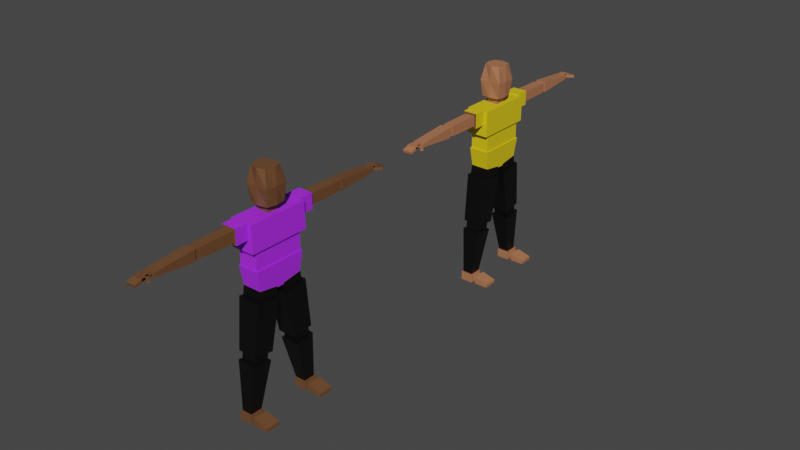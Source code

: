 # Source: character.blend  (saved by Blender 3.6.11; exported with 4.5.12 LTS)
import bpy
from mathutils import Matrix  # noqa: F401  (used for matrix-valued properties, if any)

bpy.ops.wm.read_factory_settings(use_empty=True)
scene = bpy.context.scene
scene.name = 'Scene'

# ---- collections
col_collection = bpy.data.collections.new('Collection'); scene.collection.children.link(col_collection)

# ---- materials (node trees are filled in below, after node groups)
mat_skin_dark = bpy.data.materials.new('skin.dark')
mat_skin_dark.use_transparent_shadow = False
mat_shirt_purple = bpy.data.materials.new('shirt.purple')
mat_shirt_purple.use_transparent_shadow = False
mat_trousers_slack = bpy.data.materials.new('trousers.slack')
mat_trousers_slack.use_transparent_shadow = False
mat_shirt_yellow = bpy.data.materials.new('shirt.yellow')
mat_shirt_yellow.use_transparent_shadow = False
mat_material = bpy.data.materials.new('Material')
mat_material.use_transparent_shadow = False

# ---- material node trees
mat_skin_dark.use_nodes = True; mat_skin_dark.node_tree.nodes.clear()
_N = mat_skin_dark.node_tree.nodes; _L = mat_skin_dark.node_tree.links
n0 = _N.new('ShaderNodeBsdfPrincipled'); n0.name = 'Principled BSDF'; n0.location = (10, 300)
n0.distribution = 'GGX'
n0.subsurface_method = 'RANDOM_WALK_SKIN'
n0.inputs[0].default_value = (0.1529, 0.06663, 0.02624, 1.0)
n0.inputs[3].default_value = 1.45
n0.inputs[27].default_value = (0.0, 0.0, 0.0, 1.0)
n0.inputs[28].default_value = 1.0
n1 = _N.new('ShaderNodeOutputMaterial'); n1.name = 'Material Output'; n1.location = (300, 300)
_L.new(n0.outputs[0], n1.inputs[0])
n1.is_active_output = True
mat_shirt_purple.use_nodes = True; mat_shirt_purple.node_tree.nodes.clear()
_N = mat_shirt_purple.node_tree.nodes; _L = mat_shirt_purple.node_tree.links
n0 = _N.new('ShaderNodeOutputMaterial'); n0.name = 'Material Output'; n0.location = (300, 300)
n1 = _N.new('ShaderNodeBsdfPrincipled'); n1.name = 'Principled BSDF'; n1.location = (10, 300)
n1.distribution = 'GGX'
n1.subsurface_method = 'RANDOM_WALK_SKIN'
n1.inputs[0].default_value = (0.4342, 0.02624, 1.0, 1.0)
n1.inputs[3].default_value = 1.45
n1.inputs[27].default_value = (0.0, 0.0, 0.0, 1.0)
n1.inputs[28].default_value = 1.0
_L.new(n1.outputs[0], n0.inputs[0])
n0.is_active_output = True
mat_trousers_slack.use_nodes = True; mat_trousers_slack.node_tree.nodes.clear()
_N = mat_trousers_slack.node_tree.nodes; _L = mat_trousers_slack.node_tree.links
n0 = _N.new('ShaderNodeBsdfPrincipled'); n0.name = 'Principled BSDF'; n0.location = (10, 300)
n0.distribution = 'GGX'
n0.subsurface_method = 'RANDOM_WALK_SKIN'
n0.inputs[0].default_value = (0.0, 0.0, 0.0, 1.0)
n0.inputs[3].default_value = 1.45
n0.inputs[27].default_value = (0.0, 0.0, 0.0, 1.0)
n0.inputs[28].default_value = 1.0
n1 = _N.new('ShaderNodeOutputMaterial'); n1.name = 'Material Output'; n1.location = (300, 300)
_L.new(n0.outputs[0], n1.inputs[0])
n1.is_active_output = True
mat_shirt_yellow.use_nodes = True; mat_shirt_yellow.node_tree.nodes.clear()
_N = mat_shirt_yellow.node_tree.nodes; _L = mat_shirt_yellow.node_tree.links
n0 = _N.new('ShaderNodeBsdfPrincipled'); n0.name = 'Principled BSDF'; n0.location = (10, 300)
n0.distribution = 'GGX'
n0.subsurface_method = 'RANDOM_WALK_SKIN'
n0.inputs[0].default_value = (0.8, 0.599, 0.007857, 1.0)
n0.inputs[3].default_value = 1.45
n0.inputs[27].default_value = (0.0, 0.0, 0.0, 1.0)
n0.inputs[28].default_value = 1.0
n1 = _N.new('ShaderNodeOutputMaterial'); n1.name = 'Material Output'; n1.location = (300, 300)
_L.new(n0.outputs[0], n1.inputs[0])
n1.is_active_output = True
mat_material.use_nodes = True; mat_material.node_tree.nodes.clear()
_N = mat_material.node_tree.nodes; _L = mat_material.node_tree.links
n0 = _N.new('ShaderNodeBsdfPrincipled'); n0.name = 'Principled BSDF'; n0.location = (10, 300)
n0.distribution = 'GGX'
n0.subsurface_method = 'RANDOM_WALK_SKIN'
n0.inputs[0].default_value = (0.4228, 0.1673, 0.08023, 1.0)
n0.inputs[3].default_value = 1.45
n0.inputs[27].default_value = (0.0, 0.0, 0.0, 1.0)
n0.inputs[28].default_value = 1.0
n1 = _N.new('ShaderNodeOutputMaterial'); n1.name = 'Material Output'; n1.location = (300, 300)
_L.new(n0.outputs[0], n1.inputs[0])
n1.is_active_output = True

# ---- world
world_world = bpy.data.worlds.new('World'); scene.world = world_world
world_world.use_nodes = True; world_world.node_tree.nodes.clear()
_N = world_world.node_tree.nodes; _L = world_world.node_tree.links
n0 = _N.new('ShaderNodeOutputWorld'); n0.name = 'World Output'; n0.location = (300, 300)
n1 = _N.new('ShaderNodeBackground'); n1.name = 'Background'; n1.location = (10, 300)
n1.inputs[0].default_value = (0.05088, 0.05088, 0.05088, 1.0)
_L.new(n1.outputs[0], n0.inputs[0])
n0.is_active_output = True
world_world.color = (0.05088, 0.05088, 0.05088)
world_world.use_sun_shadow = False
world_world.sun_shadow_jitter_overblur = 0.0

# ---- meshes
me_cube_022 = bpy.data.meshes.new('Cube.022')
me_cube_022.from_pydata([(-0.8411, -0.8411, -1.0), (-0.7274, -0.7274, 1.0), (-0.8411, 0.8411, -1.0), (-0.7274, 0.7274, 1.0), (0.8411, -0.8411, -1.0), (0.7274, -0.7274, 1.0), (0.8411, 0.8411, -1.0), (0.7274, 0.7274, 1.0), (-1.0, 0.0, -1.0), (-1.0, -1.0, 0.0), (-0.9318, 0.0, 1.0), (-1.0, 1.0, 0.0), (0.0, 1.0, -1.0), (0.0, 0.9318, 1.0), (1.0, 1.0, 0.0), (1.0, 0.0, -1.0), (0.9318, 0.0, 1.0), (1.0, -1.0, 0.0), (0.0, -1.0, -1.0), (0.0, -0.9318, 1.0), (0.0, 0.0, 1.0), (0.0, 0.0, -1.0), (0.0, -1.0, 0.0), (1.0, 0.0, 0.0), (0.0, 1.0, 0.0), (-1.0, 0.0, 0.0), (-0.5077, -0.5077, -1.562), (-0.5077, -0.5077, -0.663), (-0.5077, 0.5077, -1.562), (-0.5077, 0.5077, -0.663), (0.5077, -0.5077, -1.562), (0.5077, -0.5077, -0.663), (0.5077, 0.5077, -1.562), (0.5077, 0.5077, -0.663), (-0.8042, -1.986, -5.644), (-0.9387, -2.318, -4.16), (-0.8042, 1.986, -5.644), (-0.9387, 2.318, -4.16), (0.8042, -1.986, -5.644), (0.9387, -2.318, -4.16), (0.8042, 1.986, -5.644), (0.9387, 2.318, -4.16), (-1.023, -2.661, -3.055), (-1.023, -2.661, -1.439), (-1.023, 2.661, -3.055), (-1.023, 2.661, -1.439), (1.023, -2.661, -3.055), (1.023, -2.661, -1.439), (1.023, 2.661, -3.055), (1.023, 2.661, -1.439), (-0.8478, -2.206, -4.268), (-0.8478, -2.206, -2.928), (-0.8478, 2.206, -4.268), (-0.8478, 2.206, -2.928), (0.8478, -2.206, -4.268), (0.8478, -2.206, -2.928), (0.8478, 2.206, -4.268), (0.8478, 2.206, -2.928), (-0.4903, 11.42, -1.914), (-0.4903, 11.48, -1.772), (-0.4903, 12.29, -2.08), (-0.4903, 12.35, -1.938), (0.3864, 11.42, -1.914), (0.3864, 11.48, -1.772), (0.3864, 12.29, -2.08), (0.3864, 12.35, -1.938), (-0.6652, 2.477, -2.303), (-0.6652, 2.477, -1.375), (-0.6652, 3.822, -2.303), (-0.6652, 3.822, -1.375), (0.6791, 2.477, -2.303), (0.6791, 2.477, -1.375), (0.6791, 3.822, -2.303), (0.6791, 3.822, -1.375), (-0.4751, 3.308, -2.172), (-0.4751, 3.308, -1.507), (-0.4497, 6.869, -2.154), (-0.4497, 6.869, -1.524), (0.489, 3.308, -2.172), (0.489, 3.308, -1.507), (0.4636, 6.869, -2.154), (0.4636, 6.869, -1.524), (-0.3891, 6.676, -2.113), (-0.3891, 6.676, -1.566), (-0.3891, 7.468, -2.113), (-0.3891, 7.468, -1.566), (0.403, 6.676, -2.113), (0.403, 6.676, -1.566), (0.403, 7.468, -2.113), (0.403, 7.468, -1.566), (-0.4751, 7.288, -2.172), (-0.4751, 7.288, -1.507), (-0.4751, 10.85, -1.957), (-0.4751, 10.85, -1.722), (0.489, 7.288, -2.172), (0.489, 7.288, -1.507), (0.489, 10.85, -1.957), (0.489, 10.85, -1.722), (-0.2077, 10.8, -1.978), (-0.2077, 10.8, -1.7), (-0.2077, 11.14, -1.978), (-0.2077, 11.14, -1.7), (0.2215, 10.8, -1.978), (0.2215, 10.8, -1.7), (0.2215, 11.14, -1.978), (0.2215, 11.14, -1.7), (-0.4903, 10.95, -1.906), (-0.4903, 10.95, -1.76), (-0.4903, 11.73, -1.906), (-0.4903, 11.73, -1.76), (0.3864, 10.95, -1.906), (0.3864, 10.95, -1.76), (0.3864, 11.73, -1.906), (0.3864, 11.73, -1.76), (0.1779, 11.24, -1.906), (0.1779, 11.24, -1.76), (0.8721, 11.71, -1.906), (0.8721, 11.71, -1.76), (0.3095, 11.05, -1.906), (0.3095, 11.05, -1.76), (1.004, 11.52, -1.906), (1.004, 11.52, -1.76), (-0.4903, -11.42, -1.914), (-0.4903, -11.48, -1.772), (-0.4903, -12.29, -2.08), (-0.4903, -12.35, -1.938), (0.3864, -11.42, -1.914), (0.3864, -11.48, -1.772), (0.3864, -12.29, -2.08), (0.3864, -12.35, -1.938), (-0.6652, -2.477, -2.303), (-0.6652, -2.477, -1.375), (-0.6652, -3.822, -2.303), (-0.6652, -3.822, -1.375), (0.6791, -2.477, -2.303), (0.6791, -2.477, -1.375), (0.6791, -3.822, -2.303), (0.6791, -3.822, -1.375), (-0.4751, -3.308, -2.172), (-0.4751, -3.308, -1.507), (-0.4497, -6.869, -2.154), (-0.4497, -6.869, -1.524), (0.489, -3.308, -2.172), (0.489, -3.308, -1.507), (0.4636, -6.869, -2.154), (0.4636, -6.869, -1.524), (-0.3891, -6.676, -2.113), (-0.3891, -6.676, -1.566), (-0.3891, -7.468, -2.113), (-0.3891, -7.468, -1.566), (0.403, -6.676, -2.113), (0.403, -6.676, -1.566), (0.403, -7.468, -2.113), (0.403, -7.468, -1.566), (-0.4751, -7.288, -2.172), (-0.4751, -7.288, -1.507), (-0.4751, -10.85, -1.957), (-0.4751, -10.85, -1.722), (0.489, -7.288, -2.172), (0.489, -7.288, -1.507), (0.489, -10.85, -1.957), (0.489, -10.85, -1.722), (-0.2077, -10.8, -1.978), (-0.2077, -10.8, -1.7), (-0.2077, -11.14, -1.978), (-0.2077, -11.14, -1.7), (0.2215, -10.8, -1.978), (0.2215, -10.8, -1.7), (0.2215, -11.14, -1.978), (0.2215, -11.14, -1.7), (-0.4903, -10.95, -1.906), (-0.4903, -10.95, -1.76), (-0.4903, -11.73, -1.906), (-0.4903, -11.73, -1.76), (0.3864, -10.95, -1.906), (0.3864, -10.95, -1.76), (0.3864, -11.73, -1.906), (0.3864, -11.73, -1.76), (0.1779, -11.24, -1.906), (0.1779, -11.24, -1.76), (0.8721, -11.71, -1.906), (0.8721, -11.71, -1.76), (0.3095, -11.05, -1.906), (0.3095, -11.05, -1.76), (1.004, -11.52, -1.906), (1.004, -11.52, -1.76), (-0.8474, 1.192, -9.177), (-0.992, 0.3594, -6.132), (-0.8474, 2.989, -8.987), (-0.992, 2.463, -5.91), (0.8474, 1.192, -9.177), (0.992, 0.3594, -6.132), (0.8474, 2.989, -8.987), (0.992, 2.463, -5.91), (-0.8611, 0.6222, -6.71), (-0.8611, 0.3615, -5.536), (-0.8611, 2.325, -6.531), (-0.8611, 2.064, -5.356), (0.8611, 0.6222, -6.71), (0.8611, 0.3615, -5.536), (0.8611, 2.325, -6.531), (0.8611, 2.064, -5.356), (-0.6719, 1.654, -9.909), (-0.6719, 1.45, -8.992), (-0.6719, 2.982, -9.768), (-0.6719, 2.779, -8.852), (0.6719, 1.654, -9.909), (0.6719, 1.45, -8.992), (0.6719, 2.982, -9.768), (0.6719, 2.779, -8.852), (-0.4655, 2.444, -12.69), (-0.8298, 1.378, -9.669), (-0.4655, 3.431, -12.58), (-0.8298, 3.138, -9.484), (0.4655, 2.444, -12.69), (0.8298, 1.378, -9.669), (0.4655, 3.431, -12.58), (0.8298, 3.138, -9.484), (-0.5621, 2.276, -13.03), (-0.5621, 2.276, -12.48), (-0.5621, 3.564, -13.03), (-0.5621, 3.564, -12.48), (0.6235, 2.276, -13.03), (0.6235, 2.276, -12.48), (0.6235, 3.564, -13.03), (0.6235, 3.564, -12.48), (0.3043, 2.461, -12.91), (0.3043, 2.461, -12.59), (0.3043, 3.379, -12.91), (0.3043, 3.379, -12.59), (1.223, 2.461, -12.91), (1.223, 2.461, -12.59), (1.223, 3.379, -12.91), (1.223, 3.379, -12.59), (0.9776, 2.276, -12.98), (0.9776, 2.276, -12.52), (0.9776, 3.565, -12.98), (0.9776, 3.565, -12.52), (2.266, 2.276, -12.98), (2.266, 2.276, -12.76), (2.266, 3.565, -12.98), (2.266, 3.565, -12.76), (-0.8474, -1.192, -9.177), (-0.992, -0.3594, -6.132), (-0.8474, -2.989, -8.987), (-0.992, -2.463, -5.91), (0.8474, -1.192, -9.177), (0.992, -0.3594, -6.132), (0.8474, -2.989, -8.987), (0.992, -2.463, -5.91), (-0.8611, -0.6222, -6.71), (-0.8611, -0.3615, -5.536), (-0.8611, -2.325, -6.531), (-0.8611, -2.064, -5.356), (0.8611, -0.6222, -6.71), (0.8611, -0.3615, -5.536), (0.8611, -2.325, -6.531), (0.8611, -2.064, -5.356), (-0.6719, -1.654, -9.909), (-0.6719, -1.45, -8.992), (-0.6719, -2.982, -9.768), (-0.6719, -2.779, -8.852), (0.6719, -1.654, -9.909), (0.6719, -1.45, -8.992), (0.6719, -2.982, -9.768), (0.6719, -2.779, -8.852), (-0.4655, -2.444, -12.69), (-0.8298, -1.378, -9.669), (-0.4655, -3.431, -12.58), (-0.8298, -3.138, -9.484), (0.4655, -2.444, -12.69), (0.8298, -1.378, -9.669), (0.4655, -3.431, -12.58), (0.8298, -3.138, -9.484), (-0.5621, -2.276, -13.03), (-0.5621, -2.276, -12.48), (-0.5621, -3.564, -13.03), (-0.5621, -3.564, -12.48), (0.6235, -2.276, -13.03), (0.6235, -2.276, -12.48), (0.6235, -3.564, -13.03), (0.6235, -3.564, -12.48), (0.3043, -2.461, -12.91), (0.3043, -2.461, -12.59), (0.3043, -3.379, -12.91), (0.3043, -3.379, -12.59), (1.223, -2.461, -12.91), (1.223, -2.461, -12.59), (1.223, -3.379, -12.91), (1.223, -3.379, -12.59), (0.9776, -2.276, -12.98), (0.9776, -2.276, -12.52), (0.9776, -3.565, -12.98), (0.9776, -3.565, -12.52), (2.266, -2.276, -12.98), (2.266, -2.276, -12.76), (2.266, -3.565, -12.98), (2.266, -3.565, -12.76)], [], [(25, 10, 3, 11), (24, 13, 7, 14), (23, 16, 5, 17), (22, 19, 1, 9), (21, 15, 4, 18), (20, 10, 1, 19), (16, 20, 19, 5), (7, 13, 20, 16), (13, 3, 10, 20), (8, 21, 18, 0), (2, 12, 21, 8), (12, 6, 15, 21), (18, 22, 9, 0), (4, 17, 22, 18), (17, 5, 19, 22), (15, 23, 17, 4), (6, 14, 23, 15), (14, 7, 16, 23), (12, 24, 14, 6), (2, 11, 24, 12), (11, 3, 13, 24), (8, 25, 11, 2), (0, 9, 25, 8), (9, 1, 10, 25), (26, 27, 29, 28), (28, 29, 33, 32), (32, 33, 31, 30), (30, 31, 27, 26), (28, 32, 30, 26), (33, 29, 27, 31), (34, 35, 37, 36), (36, 37, 41, 40), (40, 41, 39, 38), (38, 39, 35, 34), (36, 40, 38, 34), (41, 37, 35, 39), (42, 43, 45, 44), (44, 45, 49, 48), (48, 49, 47, 46), (46, 47, 43, 42), (44, 48, 46, 42), (49, 45, 43, 47), (50, 51, 53, 52), (52, 53, 57, 56), (56, 57, 55, 54), (54, 55, 51, 50), (52, 56, 54, 50), (57, 53, 51, 55), (58, 59, 61, 60), (60, 61, 65, 64), (64, 65, 63, 62), (62, 63, 59, 58), (60, 64, 62, 58), (65, 61, 59, 63), (66, 67, 69, 68), (68, 69, 73, 72), (72, 73, 71, 70), (70, 71, 67, 66), (68, 72, 70, 66), (73, 69, 67, 71), (74, 75, 77, 76), (76, 77, 81, 80), (80, 81, 79, 78), (78, 79, 75, 74), (76, 80, 78, 74), (81, 77, 75, 79), (82, 83, 85, 84), (84, 85, 89, 88), (88, 89, 87, 86), (86, 87, 83, 82), (84, 88, 86, 82), (89, 85, 83, 87), (90, 91, 93, 92), (92, 93, 97, 96), (96, 97, 95, 94), (94, 95, 91, 90), (92, 96, 94, 90), (97, 93, 91, 95), (98, 99, 101, 100), (100, 101, 105, 104), (104, 105, 103, 102), (102, 103, 99, 98), (100, 104, 102, 98), (105, 101, 99, 103), (106, 107, 109, 108), (108, 109, 113, 112), (112, 113, 111, 110), (110, 111, 107, 106), (108, 112, 110, 106), (113, 109, 107, 111), (114, 115, 117, 116), (116, 117, 121, 120), (120, 121, 119, 118), (118, 119, 115, 114), (116, 120, 118, 114), (121, 117, 115, 119), (122, 124, 125, 123), (124, 128, 129, 125), (128, 126, 127, 129), (126, 122, 123, 127), (124, 122, 126, 128), (129, 127, 123, 125), (130, 132, 133, 131), (132, 136, 137, 133), (136, 134, 135, 137), (134, 130, 131, 135), (132, 130, 134, 136), (137, 135, 131, 133), (138, 140, 141, 139), (140, 144, 145, 141), (144, 142, 143, 145), (142, 138, 139, 143), (140, 138, 142, 144), (145, 143, 139, 141), (146, 148, 149, 147), (148, 152, 153, 149), (152, 150, 151, 153), (150, 146, 147, 151), (148, 146, 150, 152), (153, 151, 147, 149), (154, 156, 157, 155), (156, 160, 161, 157), (160, 158, 159, 161), (158, 154, 155, 159), (156, 154, 158, 160), (161, 159, 155, 157), (162, 164, 165, 163), (164, 168, 169, 165), (168, 166, 167, 169), (166, 162, 163, 167), (164, 162, 166, 168), (169, 167, 163, 165), (170, 172, 173, 171), (172, 176, 177, 173), (176, 174, 175, 177), (174, 170, 171, 175), (172, 170, 174, 176), (177, 175, 171, 173), (178, 180, 181, 179), (180, 184, 185, 181), (184, 182, 183, 185), (182, 178, 179, 183), (180, 178, 182, 184), (185, 183, 179, 181), (186, 187, 189, 188), (188, 189, 193, 192), (192, 193, 191, 190), (190, 191, 187, 186), (188, 192, 190, 186), (193, 189, 187, 191), (194, 195, 197, 196), (196, 197, 201, 200), (200, 201, 199, 198), (198, 199, 195, 194), (196, 200, 198, 194), (201, 197, 195, 199), (202, 203, 205, 204), (204, 205, 209, 208), (208, 209, 207, 206), (206, 207, 203, 202), (204, 208, 206, 202), (209, 205, 203, 207), (210, 211, 213, 212), (212, 213, 217, 216), (216, 217, 215, 214), (214, 215, 211, 210), (212, 216, 214, 210), (217, 213, 211, 215), (218, 219, 221, 220), (220, 221, 225, 224), (224, 225, 223, 222), (222, 223, 219, 218), (220, 224, 222, 218), (225, 221, 219, 223), (226, 227, 229, 228), (228, 229, 233, 232), (232, 233, 231, 230), (230, 231, 227, 226), (228, 232, 230, 226), (233, 229, 227, 231), (234, 235, 237, 236), (236, 237, 241, 240), (240, 241, 239, 238), (238, 239, 235, 234), (236, 240, 238, 234), (241, 237, 235, 239), (242, 244, 245, 243), (244, 248, 249, 245), (248, 246, 247, 249), (246, 242, 243, 247), (244, 242, 246, 248), (249, 247, 243, 245), (250, 252, 253, 251), (252, 256, 257, 253), (256, 254, 255, 257), (254, 250, 251, 255), (252, 250, 254, 256), (257, 255, 251, 253), (258, 260, 261, 259), (260, 264, 265, 261), (264, 262, 263, 265), (262, 258, 259, 263), (260, 258, 262, 264), (265, 263, 259, 261), (266, 268, 269, 267), (268, 272, 273, 269), (272, 270, 271, 273), (270, 266, 267, 271), (268, 266, 270, 272), (273, 271, 267, 269), (274, 276, 277, 275), (276, 280, 281, 277), (280, 278, 279, 281), (278, 274, 275, 279), (276, 274, 278, 280), (281, 279, 275, 277), (282, 284, 285, 283), (284, 288, 289, 285), (288, 286, 287, 289), (286, 282, 283, 287), (284, 282, 286, 288), (289, 287, 283, 285), (290, 292, 293, 291), (292, 296, 297, 293), (296, 294, 295, 297), (294, 290, 291, 295), (292, 290, 294, 296), (297, 295, 291, 293)])
me_cube_022.polygons.foreach_set('material_index', [0, 0, 0, 0, 0, 0, 0, 0, 0, 0, 0, 0, 0, 0, 0, 0, 0, 0, 0, 0, 0, 0, 0, 0, 0, 0, 0, 0, 0, 0, 1, 1, 1, 1, 1, 1, 1, 1, 1, 1, 1, 1, 1, 1, 1, 1, 1, 1, 0, 0, 0, 0, 0, 0, 1, 0, 1, 1, 0, 1, 0, 0, 0, 0, 0, 0, 0, 0, 0, 0, 0, 0, 0, 0, 0, 0, 0, 0, 0, 0, 0, 0, 0, 0, 0, 0, 0, 0, 0, 0, 0, 0, 0, 0, 0, 0, 0, 0, 0, 0, 0, 0, 1, 0, 1, 1, 1, 1, 0, 0, 0, 0, 0, 0, 0, 0, 0, 0, 0, 0, 0, 0, 0, 0, 0, 0, 0, 0, 0, 0, 0, 0, 0, 0, 0, 0, 0, 0, 0, 0, 0, 0, 0, 0, 2, 2, 2, 2, 2, 2, 2, 2, 2, 2, 2, 0, 2, 2, 2, 2, 2, 2, 2, 2, 2, 2, 0, 2, 0, 0, 0, 0, 0, 0, 0, 0, 0, 0, 0, 0, 0, 0, 0, 0, 0, 0, 2, 2, 2, 2, 2, 2, 2, 2, 2, 2, 2, 0, 2, 2, 2, 2, 2, 2, 2, 2, 2, 2, 0, 2, 0, 0, 0, 0, 0, 0, 0, 0, 0, 0, 0, 0, 0, 0, 0, 0, 0, 0])
_uv = me_cube_022.uv_layers.new(name='UVMap')
_uv.uv.foreach_set('vector', [0.5, 0.125, 0.625, 0.125, 0.625, 0.25, 0.5, 0.25, 0.5, 0.375, 0.625, 0.375, 0.625, 0.5, 0.5, 0.5, 0.5, 0.625, 0.625, 0.625, 0.625, 0.75, 0.5, 0.75, 0.5, 0.875, 0.625, 0.875, 0.625, 1.0, 0.5, 1.0, 0.25, 0.625, 0.375, 0.625, 0.375, 0.75, 0.25, 0.75, 0.75, 0.625, 0.875, 0.625, 0.875, 0.75, 0.75, 0.75, 0.625, 0.625, 0.75, 0.625, 0.75, 0.75, 0.625, 0.75, 0.625, 0.5, 0.75, 0.5, 0.75, 0.625, 0.625, 0.625, 0.75, 0.5, 0.875, 0.5, 0.875, 0.625, 0.75, 0.625, 0.125, 0.625, 0.25, 0.625, 0.25, 0.75, 0.125, 0.75, 0.125, 0.5, 0.25, 0.5, 0.25, 0.625, 0.125, 0.625, 0.25, 0.5, 0.375, 0.5, 0.375, 0.625, 0.25, 0.625, 0.375, 0.875, 0.5, 0.875, 0.5, 1.0, 0.375, 1.0, 0.375, 0.75, 0.5, 0.75, 0.5, 0.875, 0.375, 0.875, 0.5, 0.75, 0.625, 0.75, 0.625, 0.875, 0.5, 0.875, 0.375, 0.625, 0.5, 0.625, 0.5, 0.75, 0.375, 0.75, 0.375, 0.5, 0.5, 0.5, 0.5, 0.625, 0.375, 0.625, 0.5, 0.5, 0.625, 0.5, 0.625, 0.625, 0.5, 0.625, 0.375, 0.375, 0.5, 0.375, 0.5, 0.5, 0.375, 0.5, 0.375, 0.25, 0.5, 0.25, 0.5, 0.375, 0.375, 0.375, 0.5, 0.25, 0.625, 0.25, 0.625, 0.375, 0.5, 0.375, 0.375, 0.125, 0.5, 0.125, 0.5, 0.25, 0.375, 0.25, 0.375, 0.0, 0.5, 0.0, 0.5, 0.125, 0.375, 0.125, 0.5, 0.0, 0.625, 0.0, 0.625, 0.125, 0.5, 0.125, 0.375, 0.0, 0.625, 0.0, 0.625, 0.25, 0.375, 0.25, 0.375, 0.25, 0.625, 0.25, 0.625, 0.5, 0.375, 0.5, 0.375, 0.5, 0.625, 0.5, 0.625, 0.75, 0.375, 0.75, 0.375, 0.75, 0.625, 0.75, 0.625, 1.0, 0.375, 1.0, 0.125, 0.5, 0.375, 0.5, 0.375, 0.75, 0.125, 0.75, 0.625, 0.5, 0.875, 0.5, 0.875, 0.75, 0.625, 0.75, 0.375, 0.0, 0.625, 0.0, 0.625, 0.25, 0.375, 0.25, 0.375, 0.25, 0.625, 0.25, 0.625, 0.5, 0.375, 0.5, 0.375, 0.5, 0.625, 0.5, 0.625, 0.75, 0.375, 0.75, 0.375, 0.75, 0.625, 0.75, 0.625, 1.0, 0.375, 1.0, 0.125, 0.5, 0.375, 0.5, 0.375, 0.75, 0.125, 0.75, 0.625, 0.5, 0.875, 0.5, 0.875, 0.75, 0.625, 0.75, 0.375, 0.0, 0.625, 0.0, 0.625, 0.25, 0.375, 0.25, 0.375, 0.25, 0.625, 0.25, 0.625, 0.5, 0.375, 0.5, 0.375, 0.5, 0.625, 0.5, 0.625, 0.75, 0.375, 0.75, 0.375, 0.75, 0.625, 0.75, 0.625, 1.0, 0.375, 1.0, 0.125, 0.5, 0.375, 0.5, 0.375, 0.75, 0.125, 0.75, 0.625, 0.5, 0.875, 0.5, 0.875, 0.75, 0.625, 0.75, 0.375, 0.0, 0.625, 0.0, 0.625, 0.25, 0.375, 0.25, 0.375, 0.25, 0.625, 0.25, 0.625, 0.5, 0.375, 0.5, 0.375, 0.5, 0.625, 0.5, 0.625, 0.75, 0.375, 0.75, 0.375, 0.75, 0.625, 0.75, 0.625, 1.0, 0.375, 1.0, 0.125, 0.5, 0.375, 0.5, 0.375, 0.75, 0.125, 0.75, 0.625, 0.5, 0.875, 0.5, 0.875, 0.75, 0.625, 0.75, 0.375, 0.0, 0.625, 0.0, 0.625, 0.25, 0.375, 0.25, 0.375, 0.25, 0.625, 0.25, 0.625, 0.5, 0.375, 0.5, 0.375, 0.5, 0.625, 0.5, 0.625, 0.75, 0.375, 0.75, 0.375, 0.75, 0.625, 0.75, 0.625, 1.0, 0.375, 1.0, 0.125, 0.5, 0.375, 0.5, 0.375, 0.75, 0.125, 0.75, 0.625, 0.5, 0.875, 0.5, 0.875, 0.75, 0.625, 0.75, 0.375, 0.0, 0.625, 0.0, 0.625, 0.25, 0.375, 0.25, 0.375, 0.25, 0.625, 0.25, 0.625, 0.5, 0.375, 0.5, 0.375, 0.5, 0.625, 0.5, 0.625, 0.75, 0.375, 0.75, 0.375, 0.75, 0.625, 0.75, 0.625, 1.0, 0.375, 1.0, 0.125, 0.5, 0.375, 0.5, 0.375, 0.75, 0.125, 0.75, 0.625, 0.5, 0.875, 0.5, 0.875, 0.75, 0.625, 0.75, 0.375, 0.0, 0.625, 0.0, 0.625, 0.25, 0.375, 0.25, 0.375, 0.25, 0.625, 0.25, 0.625, 0.5, 0.375, 0.5, 0.375, 0.5, 0.625, 0.5, 0.625, 0.75, 0.375, 0.75, 0.375, 0.75, 0.625, 0.75, 0.625, 1.0, 0.375, 1.0, 0.125, 0.5, 0.375, 0.5, 0.375, 0.75, 0.125, 0.75, 0.625, 0.5, 0.875, 0.5, 0.875, 0.75, 0.625, 0.75, 0.375, 0.0, 0.625, 0.0, 0.625, 0.25, 0.375, 0.25, 0.375, 0.25, 0.625, 0.25, 0.625, 0.5, 0.375, 0.5, 0.375, 0.5, 0.625, 0.5, 0.625, 0.75, 0.375, 0.75, 0.375, 0.75, 0.625, 0.75, 0.625, 1.0, 0.375, 1.0, 0.125, 0.5, 0.375, 0.5, 0.375, 0.75, 0.125, 0.75, 0.625, 0.5, 0.875, 0.5, 0.875, 0.75, 0.625, 0.75, 0.375, 0.0, 0.625, 0.0, 0.625, 0.25, 0.375, 0.25, 0.375, 0.25, 0.625, 0.25, 0.625, 0.5, 0.375, 0.5, 0.375, 0.5, 0.625, 0.5, 0.625, 0.75, 0.375, 0.75, 0.375, 0.75, 0.625, 0.75, 0.625, 1.0, 0.375, 1.0, 0.125, 0.5, 0.375, 0.5, 0.375, 0.75, 0.125, 0.75, 0.625, 0.5, 0.875, 0.5, 0.875, 0.75, 0.625, 0.75, 0.375, 0.0, 0.625, 0.0, 0.625, 0.25, 0.375, 0.25, 0.375, 0.25, 0.625, 0.25, 0.625, 0.5, 0.375, 0.5, 0.375, 0.5, 0.625, 0.5, 0.625, 0.75, 0.375, 0.75, 0.375, 0.75, 0.625, 0.75, 0.625, 1.0, 0.375, 1.0, 0.125, 0.5, 0.375, 0.5, 0.375, 0.75, 0.125, 0.75, 0.625, 0.5, 0.875, 0.5, 0.875, 0.75, 0.625, 0.75, 0.375, 0.0, 0.625, 0.0, 0.625, 0.25, 0.375, 0.25, 0.375, 0.25, 0.625, 0.25, 0.625, 0.5, 0.375, 0.5, 0.375, 0.5, 0.625, 0.5, 0.625, 0.75, 0.375, 0.75, 0.375, 0.75, 0.625, 0.75, 0.625, 1.0, 0.375, 1.0, 0.125, 0.5, 0.375, 0.5, 0.375, 0.75, 0.125, 0.75, 0.625, 0.5, 0.875, 0.5, 0.875, 0.75, 0.625, 0.75, 0.375, 0.0, 0.625, 0.0, 0.625, 0.25, 0.375, 0.25, 0.375, 0.25, 0.625, 0.25, 0.625, 0.5, 0.375, 0.5, 0.375, 0.5, 0.625, 0.5, 0.625, 0.75, 0.375, 0.75, 0.375, 0.75, 0.625, 0.75, 0.625, 1.0, 0.375, 1.0, 0.125, 0.5, 0.375, 0.5, 0.375, 0.75, 0.125, 0.75, 0.625, 0.5, 0.875, 0.5, 0.875, 0.75, 0.625, 0.75, 0.375, 0.0, 0.375, 0.25, 0.625, 0.25, 0.625, 0.0, 0.375, 0.25, 0.375, 0.5, 0.625, 0.5, 0.625, 0.25, 0.375, 0.5, 0.375, 0.75, 0.625, 0.75, 0.625, 0.5, 0.375, 0.75, 0.375, 1.0, 0.625, 1.0, 0.625, 0.75, 0.125, 0.5, 0.125, 0.75, 0.375, 0.75, 0.375, 0.5, 0.625, 0.5, 0.625, 0.75, 0.875, 0.75, 0.875, 0.5, 0.375, 0.0, 0.375, 0.25, 0.625, 0.25, 0.625, 0.0, 0.375, 0.25, 0.375, 0.5, 0.625, 0.5, 0.625, 0.25, 0.375, 0.5, 0.375, 0.75, 0.625, 0.75, 0.625, 0.5, 0.375, 0.75, 0.375, 1.0, 0.625, 1.0, 0.625, 0.75, 0.125, 0.5, 0.125, 0.75, 0.375, 0.75, 0.375, 0.5, 0.625, 0.5, 0.625, 0.75, 0.875, 0.75, 0.875, 0.5, 0.375, 0.0, 0.375, 0.25, 0.625, 0.25, 0.625, 0.0, 0.375, 0.25, 0.375, 0.5, 0.625, 0.5, 0.625, 0.25, 0.375, 0.5, 0.375, 0.75, 0.625, 0.75, 0.625, 0.5, 0.375, 0.75, 0.375, 1.0, 0.625, 1.0, 0.625, 0.75, 0.125, 0.5, 0.125, 0.75, 0.375, 0.75, 0.375, 0.5, 0.625, 0.5, 0.625, 0.75, 0.875, 0.75, 0.875, 0.5, 0.375, 0.0, 0.375, 0.25, 0.625, 0.25, 0.625, 0.0, 0.375, 0.25, 0.375, 0.5, 0.625, 0.5, 0.625, 0.25, 0.375, 0.5, 0.375, 0.75, 0.625, 0.75, 0.625, 0.5, 0.375, 0.75, 0.375, 1.0, 0.625, 1.0, 0.625, 0.75, 0.125, 0.5, 0.125, 0.75, 0.375, 0.75, 0.375, 0.5, 0.625, 0.5, 0.625, 0.75, 0.875, 0.75, 0.875, 0.5, 0.375, 0.0, 0.375, 0.25, 0.625, 0.25, 0.625, 0.0, 0.375, 0.25, 0.375, 0.5, 0.625, 0.5, 0.625, 0.25, 0.375, 0.5, 0.375, 0.75, 0.625, 0.75, 0.625, 0.5, 0.375, 0.75, 0.375, 1.0, 0.625, 1.0, 0.625, 0.75, 0.125, 0.5, 0.125, 0.75, 0.375, 0.75, 0.375, 0.5, 0.625, 0.5, 0.625, 0.75, 0.875, 0.75, 0.875, 0.5, 0.375, 0.0, 0.375, 0.25, 0.625, 0.25, 0.625, 0.0, 0.375, 0.25, 0.375, 0.5, 0.625, 0.5, 0.625, 0.25, 0.375, 0.5, 0.375, 0.75, 0.625, 0.75, 0.625, 0.5, 0.375, 0.75, 0.375, 1.0, 0.625, 1.0, 0.625, 0.75, 0.125, 0.5, 0.125, 0.75, 0.375, 0.75, 0.375, 0.5, 0.625, 0.5, 0.625, 0.75, 0.875, 0.75, 0.875, 0.5, 0.375, 0.0, 0.375, 0.25, 0.625, 0.25, 0.625, 0.0, 0.375, 0.25, 0.375, 0.5, 0.625, 0.5, 0.625, 0.25, 0.375, 0.5, 0.375, 0.75, 0.625, 0.75, 0.625, 0.5, 0.375, 0.75, 0.375, 1.0, 0.625, 1.0, 0.625, 0.75, 0.125, 0.5, 0.125, 0.75, 0.375, 0.75, 0.375, 0.5, 0.625, 0.5, 0.625, 0.75, 0.875, 0.75, 0.875, 0.5, 0.375, 0.0, 0.375, 0.25, 0.625, 0.25, 0.625, 0.0, 0.375, 0.25, 0.375, 0.5, 0.625, 0.5, 0.625, 0.25, 0.375, 0.5, 0.375, 0.75, 0.625, 0.75, 0.625, 0.5, 0.375, 0.75, 0.375, 1.0, 0.625, 1.0, 0.625, 0.75, 0.125, 0.5, 0.125, 0.75, 0.375, 0.75, 0.375, 0.5, 0.625, 0.5, 0.625, 0.75, 0.875, 0.75, 0.875, 0.5, 0.375, 0.0, 0.625, 0.0, 0.625, 0.25, 0.375, 0.25, 0.375, 0.25, 0.625, 0.25, 0.625, 0.5, 0.375, 0.5, 0.375, 0.5, 0.625, 0.5, 0.625, 0.75, 0.375, 0.75, 0.375, 0.75, 0.625, 0.75, 0.625, 1.0, 0.375, 1.0, 0.125, 0.5, 0.375, 0.5, 0.375, 0.75, 0.125, 0.75, 0.625, 0.5, 0.875, 0.5, 0.875, 0.75, 0.625, 0.75, 0.375, 0.0, 0.625, 0.0, 0.625, 0.25, 0.375, 0.25, 0.375, 0.25, 0.625, 0.25, 0.625, 0.5, 0.375, 0.5, 0.375, 0.5, 0.625, 0.5, 0.625, 0.75, 0.375, 0.75, 0.375, 0.75, 0.625, 0.75, 0.625, 1.0, 0.375, 1.0, 0.125, 0.5, 0.375, 0.5, 0.375, 0.75, 0.125, 0.75, 0.625, 0.5, 0.875, 0.5, 0.875, 0.75, 0.625, 0.75, 0.375, 0.0, 0.625, 0.0, 0.625, 0.25, 0.375, 0.25, 0.375, 0.25, 0.625, 0.25, 0.625, 0.5, 0.375, 0.5, 0.375, 0.5, 0.625, 0.5, 0.625, 0.75, 0.375, 0.75, 0.375, 0.75, 0.625, 0.75, 0.625, 1.0, 0.375, 1.0, 0.125, 0.5, 0.375, 0.5, 0.375, 0.75, 0.125, 0.75, 0.625, 0.5, 0.875, 0.5, 0.875, 0.75, 0.625, 0.75, 0.375, 0.0, 0.625, 0.0, 0.625, 0.25, 0.375, 0.25, 0.375, 0.25, 0.625, 0.25, 0.625, 0.5, 0.375, 0.5, 0.375, 0.5, 0.625, 0.5, 0.625, 0.75, 0.375, 0.75, 0.375, 0.75, 0.625, 0.75, 0.625, 1.0, 0.375, 1.0, 0.125, 0.5, 0.375, 0.5, 0.375, 0.75, 0.125, 0.75, 0.625, 0.5, 0.875, 0.5, 0.875, 0.75, 0.625, 0.75, 0.375, 0.0, 0.625, 0.0, 0.625, 0.25, 0.375, 0.25, 0.375, 0.25, 0.625, 0.25, 0.625, 0.5, 0.375, 0.5, 0.375, 0.5, 0.625, 0.5, 0.625, 0.75, 0.375, 0.75, 0.375, 0.75, 0.625, 0.75, 0.625, 1.0, 0.375, 1.0, 0.125, 0.5, 0.375, 0.5, 0.375, 0.75, 0.125, 0.75, 0.625, 0.5, 0.875, 0.5, 0.875, 0.75, 0.625, 0.75, 0.375, 0.0, 0.625, 0.0, 0.625, 0.25, 0.375, 0.25, 0.375, 0.25, 0.625, 0.25, 0.625, 0.5, 0.375, 0.5, 0.375, 0.5, 0.625, 0.5, 0.625, 0.75, 0.375, 0.75, 0.375, 0.75, 0.625, 0.75, 0.625, 1.0, 0.375, 1.0, 0.125, 0.5, 0.375, 0.5, 0.375, 0.75, 0.125, 0.75, 0.625, 0.5, 0.875, 0.5, 0.875, 0.75, 0.625, 0.75, 0.375, 0.0, 0.625, 0.0, 0.625, 0.25, 0.375, 0.25, 0.375, 0.25, 0.625, 0.25, 0.625, 0.5, 0.375, 0.5, 0.375, 0.5, 0.625, 0.5, 0.625, 0.75, 0.375, 0.75, 0.375, 0.75, 0.625, 0.75, 0.625, 1.0, 0.375, 1.0, 0.125, 0.5, 0.375, 0.5, 0.375, 0.75, 0.125, 0.75, 0.625, 0.5, 0.875, 0.5, 0.875, 0.75, 0.625, 0.75, 0.375, 0.0, 0.375, 0.25, 0.625, 0.25, 0.625, 0.0, 0.375, 0.25, 0.375, 0.5, 0.625, 0.5, 0.625, 0.25, 0.375, 0.5, 0.375, 0.75, 0.625, 0.75, 0.625, 0.5, 0.375, 0.75, 0.375, 1.0, 0.625, 1.0, 0.625, 0.75, 0.125, 0.5, 0.125, 0.75, 0.375, 0.75, 0.375, 0.5, 0.625, 0.5, 0.625, 0.75, 0.875, 0.75, 0.875, 0.5, 0.375, 0.0, 0.375, 0.25, 0.625, 0.25, 0.625, 0.0, 0.375, 0.25, 0.375, 0.5, 0.625, 0.5, 0.625, 0.25, 0.375, 0.5, 0.375, 0.75, 0.625, 0.75, 0.625, 0.5, 0.375, 0.75, 0.375, 1.0, 0.625, 1.0, 0.625, 0.75, 0.125, 0.5, 0.125, 0.75, 0.375, 0.75, 0.375, 0.5, 0.625, 0.5, 0.625, 0.75, 0.875, 0.75, 0.875, 0.5, 0.375, 0.0, 0.375, 0.25, 0.625, 0.25, 0.625, 0.0, 0.375, 0.25, 0.375, 0.5, 0.625, 0.5, 0.625, 0.25, 0.375, 0.5, 0.375, 0.75, 0.625, 0.75, 0.625, 0.5, 0.375, 0.75, 0.375, 1.0, 0.625, 1.0, 0.625, 0.75, 0.125, 0.5, 0.125, 0.75, 0.375, 0.75, 0.375, 0.5, 0.625, 0.5, 0.625, 0.75, 0.875, 0.75, 0.875, 0.5, 0.375, 0.0, 0.375, 0.25, 0.625, 0.25, 0.625, 0.0, 0.375, 0.25, 0.375, 0.5, 0.625, 0.5, 0.625, 0.25, 0.375, 0.5, 0.375, 0.75, 0.625, 0.75, 0.625, 0.5, 0.375, 0.75, 0.375, 1.0, 0.625, 1.0, 0.625, 0.75, 0.125, 0.5, 0.125, 0.75, 0.375, 0.75, 0.375, 0.5, 0.625, 0.5, 0.625, 0.75, 0.875, 0.75, 0.875, 0.5, 0.375, 0.0, 0.375, 0.25, 0.625, 0.25, 0.625, 0.0, 0.375, 0.25, 0.375, 0.5, 0.625, 0.5, 0.625, 0.25, 0.375, 0.5, 0.375, 0.75, 0.625, 0.75, 0.625, 0.5, 0.375, 0.75, 0.375, 1.0, 0.625, 1.0, 0.625, 0.75, 0.125, 0.5, 0.125, 0.75, 0.375, 0.75, 0.375, 0.5, 0.625, 0.5, 0.625, 0.75, 0.875, 0.75, 0.875, 0.5, 0.375, 0.0, 0.375, 0.25, 0.625, 0.25, 0.625, 0.0, 0.375, 0.25, 0.375, 0.5, 0.625, 0.5, 0.625, 0.25, 0.375, 0.5, 0.375, 0.75, 0.625, 0.75, 0.625, 0.5, 0.375, 0.75, 0.375, 1.0, 0.625, 1.0, 0.625, 0.75, 0.125, 0.5, 0.125, 0.75, 0.375, 0.75, 0.375, 0.5, 0.625, 0.5, 0.625, 0.75, 0.875, 0.75, 0.875, 0.5, 0.375, 0.0, 0.375, 0.25, 0.625, 0.25, 0.625, 0.0, 0.375, 0.25, 0.375, 0.5, 0.625, 0.5, 0.625, 0.25, 0.375, 0.5, 0.375, 0.75, 0.625, 0.75, 0.625, 0.5, 0.375, 0.75, 0.375, 1.0, 0.625, 1.0, 0.625, 0.75, 0.125, 0.5, 0.125, 0.75, 0.375, 0.75, 0.375, 0.5, 0.625, 0.5, 0.625, 0.75, 0.875, 0.75, 0.875, 0.5])
me_cube_022.materials.append(mat_skin_dark)
me_cube_022.materials.append(mat_shirt_purple)
me_cube_022.materials.append(mat_trousers_slack)
me_cube_022.update()
me_cube_001 = bpy.data.meshes.new('Cube.001')
me_cube_001.from_pydata([(-0.8411, -0.8411, -1.0), (-0.7274, -0.7274, 1.0), (-0.8411, 0.8411, -1.0), (-0.7274, 0.7274, 1.0), (0.8411, -0.8411, -1.0), (0.7274, -0.7274, 1.0), (0.8411, 0.8411, -1.0), (0.7274, 0.7274, 1.0), (-1.0, 0.0, -1.0), (-1.0, -1.0, 0.0), (-0.9318, 0.0, 1.0), (-1.0, 1.0, 0.0), (0.0, 1.0, -1.0), (0.0, 0.9318, 1.0), (1.0, 1.0, 0.0), (1.0, 0.0, -1.0), (0.9318, 0.0, 1.0), (1.0, -1.0, 0.0), (0.0, -1.0, -1.0), (0.0, -0.9318, 1.0), (0.0, 0.0, 1.0), (0.0, 0.0, -1.0), (0.0, -1.0, 0.0), (1.0, 0.0, 0.0), (0.0, 1.0, 0.0), (-1.0, 0.0, 0.0), (-0.5077, -0.5077, -1.562), (-0.5077, -0.5077, -0.663), (-0.5077, 0.5077, -1.562), (-0.5077, 0.5077, -0.663), (0.5077, -0.5077, -1.562), (0.5077, -0.5077, -0.663), (0.5077, 0.5077, -1.562), (0.5077, 0.5077, -0.663), (-0.8042, -1.986, -5.644), (-0.9387, -2.318, -4.16), (-0.8042, 1.986, -5.644), (-0.9387, 2.318, -4.16), (0.8042, -1.986, -5.644), (0.9387, -2.318, -4.16), (0.8042, 1.986, -5.644), (0.9387, 2.318, -4.16), (-1.023, -2.661, -3.055), (-1.023, -2.661, -1.439), (-1.023, 2.661, -3.055), (-1.023, 2.661, -1.439), (1.023, -2.661, -3.055), (1.023, -2.661, -1.439), (1.023, 2.661, -3.055), (1.023, 2.661, -1.439), (-0.8478, -2.206, -4.268), (-0.8478, -2.206, -2.928), (-0.8478, 2.206, -4.268), (-0.8478, 2.206, -2.928), (0.8478, -2.206, -4.268), (0.8478, -2.206, -2.928), (0.8478, 2.206, -4.268), (0.8478, 2.206, -2.928), (-0.4903, 11.42, -1.914), (-0.4903, 11.48, -1.772), (-0.4903, 12.29, -2.08), (-0.4903, 12.35, -1.938), (0.3864, 11.42, -1.914), (0.3864, 11.48, -1.772), (0.3864, 12.29, -2.08), (0.3864, 12.35, -1.938), (-0.6652, 2.477, -2.303), (-0.6652, 2.477, -1.375), (-0.6652, 3.822, -2.303), (-0.6652, 3.822, -1.375), (0.6791, 2.477, -2.303), (0.6791, 2.477, -1.375), (0.6791, 3.822, -2.303), (0.6791, 3.822, -1.375), (-0.4751, 3.308, -2.172), (-0.4751, 3.308, -1.507), (-0.4497, 6.869, -2.154), (-0.4497, 6.869, -1.524), (0.489, 3.308, -2.172), (0.489, 3.308, -1.507), (0.4636, 6.869, -2.154), (0.4636, 6.869, -1.524), (-0.3891, 6.676, -2.113), (-0.3891, 6.676, -1.566), (-0.3891, 7.468, -2.113), (-0.3891, 7.468, -1.566), (0.403, 6.676, -2.113), (0.403, 6.676, -1.566), (0.403, 7.468, -2.113), (0.403, 7.468, -1.566), (-0.4751, 7.288, -2.172), (-0.4751, 7.288, -1.507), (-0.4751, 10.85, -1.957), (-0.4751, 10.85, -1.722), (0.489, 7.288, -2.172), (0.489, 7.288, -1.507), (0.489, 10.85, -1.957), (0.489, 10.85, -1.722), (-0.2077, 10.8, -1.978), (-0.2077, 10.8, -1.7), (-0.2077, 11.14, -1.978), (-0.2077, 11.14, -1.7), (0.2215, 10.8, -1.978), (0.2215, 10.8, -1.7), (0.2215, 11.14, -1.978), (0.2215, 11.14, -1.7), (-0.4903, 10.95, -1.906), (-0.4903, 10.95, -1.76), (-0.4903, 11.73, -1.906), (-0.4903, 11.73, -1.76), (0.3864, 10.95, -1.906), (0.3864, 10.95, -1.76), (0.3864, 11.73, -1.906), (0.3864, 11.73, -1.76), (0.1779, 11.24, -1.906), (0.1779, 11.24, -1.76), (0.8721, 11.71, -1.906), (0.8721, 11.71, -1.76), (0.3095, 11.05, -1.906), (0.3095, 11.05, -1.76), (1.004, 11.52, -1.906), (1.004, 11.52, -1.76), (-0.4903, -11.42, -1.914), (-0.4903, -11.48, -1.772), (-0.4903, -12.29, -2.08), (-0.4903, -12.35, -1.938), (0.3864, -11.42, -1.914), (0.3864, -11.48, -1.772), (0.3864, -12.29, -2.08), (0.3864, -12.35, -1.938), (-0.6652, -2.477, -2.303), (-0.6652, -2.477, -1.375), (-0.6652, -3.822, -2.303), (-0.6652, -3.822, -1.375), (0.6791, -2.477, -2.303), (0.6791, -2.477, -1.375), (0.6791, -3.822, -2.303), (0.6791, -3.822, -1.375), (-0.4751, -3.308, -2.172), (-0.4751, -3.308, -1.507), (-0.4497, -6.869, -2.154), (-0.4497, -6.869, -1.524), (0.489, -3.308, -2.172), (0.489, -3.308, -1.507), (0.4636, -6.869, -2.154), (0.4636, -6.869, -1.524), (-0.3891, -6.676, -2.113), (-0.3891, -6.676, -1.566), (-0.3891, -7.468, -2.113), (-0.3891, -7.468, -1.566), (0.403, -6.676, -2.113), (0.403, -6.676, -1.566), (0.403, -7.468, -2.113), (0.403, -7.468, -1.566), (-0.4751, -7.288, -2.172), (-0.4751, -7.288, -1.507), (-0.4751, -10.85, -1.957), (-0.4751, -10.85, -1.722), (0.489, -7.288, -2.172), (0.489, -7.288, -1.507), (0.489, -10.85, -1.957), (0.489, -10.85, -1.722), (-0.2077, -10.8, -1.978), (-0.2077, -10.8, -1.7), (-0.2077, -11.14, -1.978), (-0.2077, -11.14, -1.7), (0.2215, -10.8, -1.978), (0.2215, -10.8, -1.7), (0.2215, -11.14, -1.978), (0.2215, -11.14, -1.7), (-0.4903, -10.95, -1.906), (-0.4903, -10.95, -1.76), (-0.4903, -11.73, -1.906), (-0.4903, -11.73, -1.76), (0.3864, -10.95, -1.906), (0.3864, -10.95, -1.76), (0.3864, -11.73, -1.906), (0.3864, -11.73, -1.76), (0.1779, -11.24, -1.906), (0.1779, -11.24, -1.76), (0.8721, -11.71, -1.906), (0.8721, -11.71, -1.76), (0.3095, -11.05, -1.906), (0.3095, -11.05, -1.76), (1.004, -11.52, -1.906), (1.004, -11.52, -1.76), (-0.8474, 1.192, -9.177), (-0.992, 0.3594, -6.132), (-0.8474, 2.989, -8.987), (-0.992, 2.463, -5.91), (0.8474, 1.192, -9.177), (0.992, 0.3594, -6.132), (0.8474, 2.989, -8.987), (0.992, 2.463, -5.91), (-0.8611, 0.6222, -6.71), (-0.8611, 0.3615, -5.536), (-0.8611, 2.325, -6.531), (-0.8611, 2.064, -5.356), (0.8611, 0.6222, -6.71), (0.8611, 0.3615, -5.536), (0.8611, 2.325, -6.531), (0.8611, 2.064, -5.356), (-0.6719, 1.654, -9.909), (-0.6719, 1.45, -8.992), (-0.6719, 2.982, -9.768), (-0.6719, 2.779, -8.852), (0.6719, 1.654, -9.909), (0.6719, 1.45, -8.992), (0.6719, 2.982, -9.768), (0.6719, 2.779, -8.852), (-0.4655, 2.444, -12.69), (-0.8298, 1.378, -9.669), (-0.4655, 3.431, -12.58), (-0.8298, 3.138, -9.484), (0.4655, 2.444, -12.69), (0.8298, 1.378, -9.669), (0.4655, 3.431, -12.58), (0.8298, 3.138, -9.484), (-0.5621, 2.276, -13.03), (-0.5621, 2.276, -12.48), (-0.5621, 3.564, -13.03), (-0.5621, 3.564, -12.48), (0.6235, 2.276, -13.03), (0.6235, 2.276, -12.48), (0.6235, 3.564, -13.03), (0.6235, 3.564, -12.48), (0.3043, 2.461, -12.91), (0.3043, 2.461, -12.59), (0.3043, 3.379, -12.91), (0.3043, 3.379, -12.59), (1.223, 2.461, -12.91), (1.223, 2.461, -12.59), (1.223, 3.379, -12.91), (1.223, 3.379, -12.59), (0.9776, 2.276, -12.98), (0.9776, 2.276, -12.52), (0.9776, 3.565, -12.98), (0.9776, 3.565, -12.52), (2.266, 2.276, -12.98), (2.266, 2.276, -12.76), (2.266, 3.565, -12.98), (2.266, 3.565, -12.76), (-0.8474, -1.192, -9.177), (-0.992, -0.3594, -6.132), (-0.8474, -2.989, -8.987), (-0.992, -2.463, -5.91), (0.8474, -1.192, -9.177), (0.992, -0.3594, -6.132), (0.8474, -2.989, -8.987), (0.992, -2.463, -5.91), (-0.8611, -0.6222, -6.71), (-0.8611, -0.3615, -5.536), (-0.8611, -2.325, -6.531), (-0.8611, -2.064, -5.356), (0.8611, -0.6222, -6.71), (0.8611, -0.3615, -5.536), (0.8611, -2.325, -6.531), (0.8611, -2.064, -5.356), (-0.6719, -1.654, -9.909), (-0.6719, -1.45, -8.992), (-0.6719, -2.982, -9.768), (-0.6719, -2.779, -8.852), (0.6719, -1.654, -9.909), (0.6719, -1.45, -8.992), (0.6719, -2.982, -9.768), (0.6719, -2.779, -8.852), (-0.4655, -2.444, -12.69), (-0.8298, -1.378, -9.669), (-0.4655, -3.431, -12.58), (-0.8298, -3.138, -9.484), (0.4655, -2.444, -12.69), (0.8298, -1.378, -9.669), (0.4655, -3.431, -12.58), (0.8298, -3.138, -9.484), (-0.5621, -2.276, -13.03), (-0.5621, -2.276, -12.48), (-0.5621, -3.564, -13.03), (-0.5621, -3.564, -12.48), (0.6235, -2.276, -13.03), (0.6235, -2.276, -12.48), (0.6235, -3.564, -13.03), (0.6235, -3.564, -12.48), (0.3043, -2.461, -12.91), (0.3043, -2.461, -12.59), (0.3043, -3.379, -12.91), (0.3043, -3.379, -12.59), (1.223, -2.461, -12.91), (1.223, -2.461, -12.59), (1.223, -3.379, -12.91), (1.223, -3.379, -12.59), (0.9776, -2.276, -12.98), (0.9776, -2.276, -12.52), (0.9776, -3.565, -12.98), (0.9776, -3.565, -12.52), (2.266, -2.276, -12.98), (2.266, -2.276, -12.76), (2.266, -3.565, -12.98), (2.266, -3.565, -12.76)], [], [(25, 10, 3, 11), (24, 13, 7, 14), (23, 16, 5, 17), (22, 19, 1, 9), (21, 15, 4, 18), (20, 10, 1, 19), (16, 20, 19, 5), (7, 13, 20, 16), (13, 3, 10, 20), (8, 21, 18, 0), (2, 12, 21, 8), (12, 6, 15, 21), (18, 22, 9, 0), (4, 17, 22, 18), (17, 5, 19, 22), (15, 23, 17, 4), (6, 14, 23, 15), (14, 7, 16, 23), (12, 24, 14, 6), (2, 11, 24, 12), (11, 3, 13, 24), (8, 25, 11, 2), (0, 9, 25, 8), (9, 1, 10, 25), (26, 27, 29, 28), (28, 29, 33, 32), (32, 33, 31, 30), (30, 31, 27, 26), (28, 32, 30, 26), (33, 29, 27, 31), (34, 35, 37, 36), (36, 37, 41, 40), (40, 41, 39, 38), (38, 39, 35, 34), (36, 40, 38, 34), (41, 37, 35, 39), (42, 43, 45, 44), (44, 45, 49, 48), (48, 49, 47, 46), (46, 47, 43, 42), (44, 48, 46, 42), (49, 45, 43, 47), (50, 51, 53, 52), (52, 53, 57, 56), (56, 57, 55, 54), (54, 55, 51, 50), (52, 56, 54, 50), (57, 53, 51, 55), (58, 59, 61, 60), (60, 61, 65, 64), (64, 65, 63, 62), (62, 63, 59, 58), (60, 64, 62, 58), (65, 61, 59, 63), (66, 67, 69, 68), (68, 69, 73, 72), (72, 73, 71, 70), (70, 71, 67, 66), (68, 72, 70, 66), (73, 69, 67, 71), (74, 75, 77, 76), (76, 77, 81, 80), (80, 81, 79, 78), (78, 79, 75, 74), (76, 80, 78, 74), (81, 77, 75, 79), (82, 83, 85, 84), (84, 85, 89, 88), (88, 89, 87, 86), (86, 87, 83, 82), (84, 88, 86, 82), (89, 85, 83, 87), (90, 91, 93, 92), (92, 93, 97, 96), (96, 97, 95, 94), (94, 95, 91, 90), (92, 96, 94, 90), (97, 93, 91, 95), (98, 99, 101, 100), (100, 101, 105, 104), (104, 105, 103, 102), (102, 103, 99, 98), (100, 104, 102, 98), (105, 101, 99, 103), (106, 107, 109, 108), (108, 109, 113, 112), (112, 113, 111, 110), (110, 111, 107, 106), (108, 112, 110, 106), (113, 109, 107, 111), (114, 115, 117, 116), (116, 117, 121, 120), (120, 121, 119, 118), (118, 119, 115, 114), (116, 120, 118, 114), (121, 117, 115, 119), (122, 124, 125, 123), (124, 128, 129, 125), (128, 126, 127, 129), (126, 122, 123, 127), (124, 122, 126, 128), (129, 127, 123, 125), (130, 132, 133, 131), (132, 136, 137, 133), (136, 134, 135, 137), (134, 130, 131, 135), (132, 130, 134, 136), (137, 135, 131, 133), (138, 140, 141, 139), (140, 144, 145, 141), (144, 142, 143, 145), (142, 138, 139, 143), (140, 138, 142, 144), (145, 143, 139, 141), (146, 148, 149, 147), (148, 152, 153, 149), (152, 150, 151, 153), (150, 146, 147, 151), (148, 146, 150, 152), (153, 151, 147, 149), (154, 156, 157, 155), (156, 160, 161, 157), (160, 158, 159, 161), (158, 154, 155, 159), (156, 154, 158, 160), (161, 159, 155, 157), (162, 164, 165, 163), (164, 168, 169, 165), (168, 166, 167, 169), (166, 162, 163, 167), (164, 162, 166, 168), (169, 167, 163, 165), (170, 172, 173, 171), (172, 176, 177, 173), (176, 174, 175, 177), (174, 170, 171, 175), (172, 170, 174, 176), (177, 175, 171, 173), (178, 180, 181, 179), (180, 184, 185, 181), (184, 182, 183, 185), (182, 178, 179, 183), (180, 178, 182, 184), (185, 183, 179, 181), (186, 187, 189, 188), (188, 189, 193, 192), (192, 193, 191, 190), (190, 191, 187, 186), (188, 192, 190, 186), (193, 189, 187, 191), (194, 195, 197, 196), (196, 197, 201, 200), (200, 201, 199, 198), (198, 199, 195, 194), (196, 200, 198, 194), (201, 197, 195, 199), (202, 203, 205, 204), (204, 205, 209, 208), (208, 209, 207, 206), (206, 207, 203, 202), (204, 208, 206, 202), (209, 205, 203, 207), (210, 211, 213, 212), (212, 213, 217, 216), (216, 217, 215, 214), (214, 215, 211, 210), (212, 216, 214, 210), (217, 213, 211, 215), (218, 219, 221, 220), (220, 221, 225, 224), (224, 225, 223, 222), (222, 223, 219, 218), (220, 224, 222, 218), (225, 221, 219, 223), (226, 227, 229, 228), (228, 229, 233, 232), (232, 233, 231, 230), (230, 231, 227, 226), (228, 232, 230, 226), (233, 229, 227, 231), (234, 235, 237, 236), (236, 237, 241, 240), (240, 241, 239, 238), (238, 239, 235, 234), (236, 240, 238, 234), (241, 237, 235, 239), (242, 244, 245, 243), (244, 248, 249, 245), (248, 246, 247, 249), (246, 242, 243, 247), (244, 242, 246, 248), (249, 247, 243, 245), (250, 252, 253, 251), (252, 256, 257, 253), (256, 254, 255, 257), (254, 250, 251, 255), (252, 250, 254, 256), (257, 255, 251, 253), (258, 260, 261, 259), (260, 264, 265, 261), (264, 262, 263, 265), (262, 258, 259, 263), (260, 258, 262, 264), (265, 263, 259, 261), (266, 268, 269, 267), (268, 272, 273, 269), (272, 270, 271, 273), (270, 266, 267, 271), (268, 266, 270, 272), (273, 271, 267, 269), (274, 276, 277, 275), (276, 280, 281, 277), (280, 278, 279, 281), (278, 274, 275, 279), (276, 274, 278, 280), (281, 279, 275, 277), (282, 284, 285, 283), (284, 288, 289, 285), (288, 286, 287, 289), (286, 282, 283, 287), (284, 282, 286, 288), (289, 287, 283, 285), (290, 292, 293, 291), (292, 296, 297, 293), (296, 294, 295, 297), (294, 290, 291, 295), (292, 290, 294, 296), (297, 295, 291, 293)])
me_cube_001.polygons.foreach_set('material_index', [4, 4, 4, 4, 4, 4, 4, 4, 4, 4, 4, 4, 4, 4, 4, 4, 4, 4, 4, 4, 4, 4, 4, 4, 4, 4, 4, 4, 3, 4, 3, 3, 3, 3, 3, 3, 3, 3, 3, 3, 3, 3, 3, 3, 3, 3, 3, 3, 4, 4, 4, 4, 4, 4, 3, 0, 3, 3, 3, 3, 4, 4, 4, 0, 4, 4, 4, 4, 4, 4, 4, 4, 4, 4, 4, 4, 4, 4, 4, 4, 4, 4, 4, 4, 4, 4, 4, 4, 4, 4, 4, 4, 4, 4, 4, 4, 4, 4, 4, 4, 4, 4, 3, 0, 3, 3, 3, 3, 4, 4, 4, 0, 4, 4, 4, 4, 4, 4, 4, 4, 4, 4, 4, 4, 4, 4, 4, 4, 4, 4, 4, 4, 4, 4, 4, 4, 4, 4, 4, 4, 4, 4, 4, 4, 2, 2, 2, 2, 2, 2, 2, 2, 2, 2, 2, 0, 2, 2, 2, 2, 2, 2, 2, 2, 2, 2, 4, 2, 4, 4, 4, 4, 4, 4, 4, 4, 4, 4, 4, 4, 4, 4, 4, 4, 4, 4, 2, 2, 2, 2, 2, 2, 2, 2, 2, 2, 2, 0, 2, 2, 2, 2, 2, 2, 2, 2, 2, 2, 4, 2, 4, 4, 4, 4, 4, 4, 4, 4, 4, 4, 4, 4, 4, 4, 4, 4, 4, 4])
_uv = me_cube_001.uv_layers.new(name='UVMap')
_uv.uv.foreach_set('vector', [0.5, 0.125, 0.625, 0.125, 0.625, 0.25, 0.5, 0.25, 0.5, 0.375, 0.625, 0.375, 0.625, 0.5, 0.5, 0.5, 0.5, 0.625, 0.625, 0.625, 0.625, 0.75, 0.5, 0.75, 0.5, 0.875, 0.625, 0.875, 0.625, 1.0, 0.5, 1.0, 0.25, 0.625, 0.375, 0.625, 0.375, 0.75, 0.25, 0.75, 0.75, 0.625, 0.875, 0.625, 0.875, 0.75, 0.75, 0.75, 0.625, 0.625, 0.75, 0.625, 0.75, 0.75, 0.625, 0.75, 0.625, 0.5, 0.75, 0.5, 0.75, 0.625, 0.625, 0.625, 0.75, 0.5, 0.875, 0.5, 0.875, 0.625, 0.75, 0.625, 0.125, 0.625, 0.25, 0.625, 0.25, 0.75, 0.125, 0.75, 0.125, 0.5, 0.25, 0.5, 0.25, 0.625, 0.125, 0.625, 0.25, 0.5, 0.375, 0.5, 0.375, 0.625, 0.25, 0.625, 0.375, 0.875, 0.5, 0.875, 0.5, 1.0, 0.375, 1.0, 0.375, 0.75, 0.5, 0.75, 0.5, 0.875, 0.375, 0.875, 0.5, 0.75, 0.625, 0.75, 0.625, 0.875, 0.5, 0.875, 0.375, 0.625, 0.5, 0.625, 0.5, 0.75, 0.375, 0.75, 0.375, 0.5, 0.5, 0.5, 0.5, 0.625, 0.375, 0.625, 0.5, 0.5, 0.625, 0.5, 0.625, 0.625, 0.5, 0.625, 0.375, 0.375, 0.5, 0.375, 0.5, 0.5, 0.375, 0.5, 0.375, 0.25, 0.5, 0.25, 0.5, 0.375, 0.375, 0.375, 0.5, 0.25, 0.625, 0.25, 0.625, 0.375, 0.5, 0.375, 0.375, 0.125, 0.5, 0.125, 0.5, 0.25, 0.375, 0.25, 0.375, 0.0, 0.5, 0.0, 0.5, 0.125, 0.375, 0.125, 0.5, 0.0, 0.625, 0.0, 0.625, 0.125, 0.5, 0.125, 0.375, 0.0, 0.625, 0.0, 0.625, 0.25, 0.375, 0.25, 0.375, 0.25, 0.625, 0.25, 0.625, 0.5, 0.375, 0.5, 0.375, 0.5, 0.625, 0.5, 0.625, 0.75, 0.375, 0.75, 0.375, 0.75, 0.625, 0.75, 0.625, 1.0, 0.375, 1.0, 0.125, 0.5, 0.375, 0.5, 0.375, 0.75, 0.125, 0.75, 0.625, 0.5, 0.875, 0.5, 0.875, 0.75, 0.625, 0.75, 0.375, 0.0, 0.625, 0.0, 0.625, 0.25, 0.375, 0.25, 0.375, 0.25, 0.625, 0.25, 0.625, 0.5, 0.375, 0.5, 0.375, 0.5, 0.625, 0.5, 0.625, 0.75, 0.375, 0.75, 0.375, 0.75, 0.625, 0.75, 0.625, 1.0, 0.375, 1.0, 0.125, 0.5, 0.375, 0.5, 0.375, 0.75, 0.125, 0.75, 0.625, 0.5, 0.875, 0.5, 0.875, 0.75, 0.625, 0.75, 0.375, 0.0, 0.625, 0.0, 0.625, 0.25, 0.375, 0.25, 0.375, 0.25, 0.625, 0.25, 0.625, 0.5, 0.375, 0.5, 0.375, 0.5, 0.625, 0.5, 0.625, 0.75, 0.375, 0.75, 0.375, 0.75, 0.625, 0.75, 0.625, 1.0, 0.375, 1.0, 0.125, 0.5, 0.375, 0.5, 0.375, 0.75, 0.125, 0.75, 0.625, 0.5, 0.875, 0.5, 0.875, 0.75, 0.625, 0.75, 0.375, 0.0, 0.625, 0.0, 0.625, 0.25, 0.375, 0.25, 0.375, 0.25, 0.625, 0.25, 0.625, 0.5, 0.375, 0.5, 0.375, 0.5, 0.625, 0.5, 0.625, 0.75, 0.375, 0.75, 0.375, 0.75, 0.625, 0.75, 0.625, 1.0, 0.375, 1.0, 0.125, 0.5, 0.375, 0.5, 0.375, 0.75, 0.125, 0.75, 0.625, 0.5, 0.875, 0.5, 0.875, 0.75, 0.625, 0.75, 0.375, 0.0, 0.625, 0.0, 0.625, 0.25, 0.375, 0.25, 0.375, 0.25, 0.625, 0.25, 0.625, 0.5, 0.375, 0.5, 0.375, 0.5, 0.625, 0.5, 0.625, 0.75, 0.375, 0.75, 0.375, 0.75, 0.625, 0.75, 0.625, 1.0, 0.375, 1.0, 0.125, 0.5, 0.375, 0.5, 0.375, 0.75, 0.125, 0.75, 0.625, 0.5, 0.875, 0.5, 0.875, 0.75, 0.625, 0.75, 0.375, 0.0, 0.625, 0.0, 0.625, 0.25, 0.375, 0.25, 0.375, 0.25, 0.625, 0.25, 0.625, 0.5, 0.375, 0.5, 0.375, 0.5, 0.625, 0.5, 0.625, 0.75, 0.375, 0.75, 0.375, 0.75, 0.625, 0.75, 0.625, 1.0, 0.375, 1.0, 0.125, 0.5, 0.375, 0.5, 0.375, 0.75, 0.125, 0.75, 0.625, 0.5, 0.875, 0.5, 0.875, 0.75, 0.625, 0.75, 0.375, 0.0, 0.625, 0.0, 0.625, 0.25, 0.375, 0.25, 0.375, 0.25, 0.625, 0.25, 0.625, 0.5, 0.375, 0.5, 0.375, 0.5, 0.625, 0.5, 0.625, 0.75, 0.375, 0.75, 0.375, 0.75, 0.625, 0.75, 0.625, 1.0, 0.375, 1.0, 0.125, 0.5, 0.375, 0.5, 0.375, 0.75, 0.125, 0.75, 0.625, 0.5, 0.875, 0.5, 0.875, 0.75, 0.625, 0.75, 0.375, 0.0, 0.625, 0.0, 0.625, 0.25, 0.375, 0.25, 0.375, 0.25, 0.625, 0.25, 0.625, 0.5, 0.375, 0.5, 0.375, 0.5, 0.625, 0.5, 0.625, 0.75, 0.375, 0.75, 0.375, 0.75, 0.625, 0.75, 0.625, 1.0, 0.375, 1.0, 0.125, 0.5, 0.375, 0.5, 0.375, 0.75, 0.125, 0.75, 0.625, 0.5, 0.875, 0.5, 0.875, 0.75, 0.625, 0.75, 0.375, 0.0, 0.625, 0.0, 0.625, 0.25, 0.375, 0.25, 0.375, 0.25, 0.625, 0.25, 0.625, 0.5, 0.375, 0.5, 0.375, 0.5, 0.625, 0.5, 0.625, 0.75, 0.375, 0.75, 0.375, 0.75, 0.625, 0.75, 0.625, 1.0, 0.375, 1.0, 0.125, 0.5, 0.375, 0.5, 0.375, 0.75, 0.125, 0.75, 0.625, 0.5, 0.875, 0.5, 0.875, 0.75, 0.625, 0.75, 0.375, 0.0, 0.625, 0.0, 0.625, 0.25, 0.375, 0.25, 0.375, 0.25, 0.625, 0.25, 0.625, 0.5, 0.375, 0.5, 0.375, 0.5, 0.625, 0.5, 0.625, 0.75, 0.375, 0.75, 0.375, 0.75, 0.625, 0.75, 0.625, 1.0, 0.375, 1.0, 0.125, 0.5, 0.375, 0.5, 0.375, 0.75, 0.125, 0.75, 0.625, 0.5, 0.875, 0.5, 0.875, 0.75, 0.625, 0.75, 0.375, 0.0, 0.625, 0.0, 0.625, 0.25, 0.375, 0.25, 0.375, 0.25, 0.625, 0.25, 0.625, 0.5, 0.375, 0.5, 0.375, 0.5, 0.625, 0.5, 0.625, 0.75, 0.375, 0.75, 0.375, 0.75, 0.625, 0.75, 0.625, 1.0, 0.375, 1.0, 0.125, 0.5, 0.375, 0.5, 0.375, 0.75, 0.125, 0.75, 0.625, 0.5, 0.875, 0.5, 0.875, 0.75, 0.625, 0.75, 0.375, 0.0, 0.625, 0.0, 0.625, 0.25, 0.375, 0.25, 0.375, 0.25, 0.625, 0.25, 0.625, 0.5, 0.375, 0.5, 0.375, 0.5, 0.625, 0.5, 0.625, 0.75, 0.375, 0.75, 0.375, 0.75, 0.625, 0.75, 0.625, 1.0, 0.375, 1.0, 0.125, 0.5, 0.375, 0.5, 0.375, 0.75, 0.125, 0.75, 0.625, 0.5, 0.875, 0.5, 0.875, 0.75, 0.625, 0.75, 0.375, 0.0, 0.375, 0.25, 0.625, 0.25, 0.625, 0.0, 0.375, 0.25, 0.375, 0.5, 0.625, 0.5, 0.625, 0.25, 0.375, 0.5, 0.375, 0.75, 0.625, 0.75, 0.625, 0.5, 0.375, 0.75, 0.375, 1.0, 0.625, 1.0, 0.625, 0.75, 0.125, 0.5, 0.125, 0.75, 0.375, 0.75, 0.375, 0.5, 0.625, 0.5, 0.625, 0.75, 0.875, 0.75, 0.875, 0.5, 0.375, 0.0, 0.375, 0.25, 0.625, 0.25, 0.625, 0.0, 0.375, 0.25, 0.375, 0.5, 0.625, 0.5, 0.625, 0.25, 0.375, 0.5, 0.375, 0.75, 0.625, 0.75, 0.625, 0.5, 0.375, 0.75, 0.375, 1.0, 0.625, 1.0, 0.625, 0.75, 0.125, 0.5, 0.125, 0.75, 0.375, 0.75, 0.375, 0.5, 0.625, 0.5, 0.625, 0.75, 0.875, 0.75, 0.875, 0.5, 0.375, 0.0, 0.375, 0.25, 0.625, 0.25, 0.625, 0.0, 0.375, 0.25, 0.375, 0.5, 0.625, 0.5, 0.625, 0.25, 0.375, 0.5, 0.375, 0.75, 0.625, 0.75, 0.625, 0.5, 0.375, 0.75, 0.375, 1.0, 0.625, 1.0, 0.625, 0.75, 0.125, 0.5, 0.125, 0.75, 0.375, 0.75, 0.375, 0.5, 0.625, 0.5, 0.625, 0.75, 0.875, 0.75, 0.875, 0.5, 0.375, 0.0, 0.375, 0.25, 0.625, 0.25, 0.625, 0.0, 0.375, 0.25, 0.375, 0.5, 0.625, 0.5, 0.625, 0.25, 0.375, 0.5, 0.375, 0.75, 0.625, 0.75, 0.625, 0.5, 0.375, 0.75, 0.375, 1.0, 0.625, 1.0, 0.625, 0.75, 0.125, 0.5, 0.125, 0.75, 0.375, 0.75, 0.375, 0.5, 0.625, 0.5, 0.625, 0.75, 0.875, 0.75, 0.875, 0.5, 0.375, 0.0, 0.375, 0.25, 0.625, 0.25, 0.625, 0.0, 0.375, 0.25, 0.375, 0.5, 0.625, 0.5, 0.625, 0.25, 0.375, 0.5, 0.375, 0.75, 0.625, 0.75, 0.625, 0.5, 0.375, 0.75, 0.375, 1.0, 0.625, 1.0, 0.625, 0.75, 0.125, 0.5, 0.125, 0.75, 0.375, 0.75, 0.375, 0.5, 0.625, 0.5, 0.625, 0.75, 0.875, 0.75, 0.875, 0.5, 0.375, 0.0, 0.375, 0.25, 0.625, 0.25, 0.625, 0.0, 0.375, 0.25, 0.375, 0.5, 0.625, 0.5, 0.625, 0.25, 0.375, 0.5, 0.375, 0.75, 0.625, 0.75, 0.625, 0.5, 0.375, 0.75, 0.375, 1.0, 0.625, 1.0, 0.625, 0.75, 0.125, 0.5, 0.125, 0.75, 0.375, 0.75, 0.375, 0.5, 0.625, 0.5, 0.625, 0.75, 0.875, 0.75, 0.875, 0.5, 0.375, 0.0, 0.375, 0.25, 0.625, 0.25, 0.625, 0.0, 0.375, 0.25, 0.375, 0.5, 0.625, 0.5, 0.625, 0.25, 0.375, 0.5, 0.375, 0.75, 0.625, 0.75, 0.625, 0.5, 0.375, 0.75, 0.375, 1.0, 0.625, 1.0, 0.625, 0.75, 0.125, 0.5, 0.125, 0.75, 0.375, 0.75, 0.375, 0.5, 0.625, 0.5, 0.625, 0.75, 0.875, 0.75, 0.875, 0.5, 0.375, 0.0, 0.375, 0.25, 0.625, 0.25, 0.625, 0.0, 0.375, 0.25, 0.375, 0.5, 0.625, 0.5, 0.625, 0.25, 0.375, 0.5, 0.375, 0.75, 0.625, 0.75, 0.625, 0.5, 0.375, 0.75, 0.375, 1.0, 0.625, 1.0, 0.625, 0.75, 0.125, 0.5, 0.125, 0.75, 0.375, 0.75, 0.375, 0.5, 0.625, 0.5, 0.625, 0.75, 0.875, 0.75, 0.875, 0.5, 0.375, 0.0, 0.625, 0.0, 0.625, 0.25, 0.375, 0.25, 0.375, 0.25, 0.625, 0.25, 0.625, 0.5, 0.375, 0.5, 0.375, 0.5, 0.625, 0.5, 0.625, 0.75, 0.375, 0.75, 0.375, 0.75, 0.625, 0.75, 0.625, 1.0, 0.375, 1.0, 0.125, 0.5, 0.375, 0.5, 0.375, 0.75, 0.125, 0.75, 0.625, 0.5, 0.875, 0.5, 0.875, 0.75, 0.625, 0.75, 0.375, 0.0, 0.625, 0.0, 0.625, 0.25, 0.375, 0.25, 0.375, 0.25, 0.625, 0.25, 0.625, 0.5, 0.375, 0.5, 0.375, 0.5, 0.625, 0.5, 0.625, 0.75, 0.375, 0.75, 0.375, 0.75, 0.625, 0.75, 0.625, 1.0, 0.375, 1.0, 0.125, 0.5, 0.375, 0.5, 0.375, 0.75, 0.125, 0.75, 0.625, 0.5, 0.875, 0.5, 0.875, 0.75, 0.625, 0.75, 0.375, 0.0, 0.625, 0.0, 0.625, 0.25, 0.375, 0.25, 0.375, 0.25, 0.625, 0.25, 0.625, 0.5, 0.375, 0.5, 0.375, 0.5, 0.625, 0.5, 0.625, 0.75, 0.375, 0.75, 0.375, 0.75, 0.625, 0.75, 0.625, 1.0, 0.375, 1.0, 0.125, 0.5, 0.375, 0.5, 0.375, 0.75, 0.125, 0.75, 0.625, 0.5, 0.875, 0.5, 0.875, 0.75, 0.625, 0.75, 0.375, 0.0, 0.625, 0.0, 0.625, 0.25, 0.375, 0.25, 0.375, 0.25, 0.625, 0.25, 0.625, 0.5, 0.375, 0.5, 0.375, 0.5, 0.625, 0.5, 0.625, 0.75, 0.375, 0.75, 0.375, 0.75, 0.625, 0.75, 0.625, 1.0, 0.375, 1.0, 0.125, 0.5, 0.375, 0.5, 0.375, 0.75, 0.125, 0.75, 0.625, 0.5, 0.875, 0.5, 0.875, 0.75, 0.625, 0.75, 0.375, 0.0, 0.625, 0.0, 0.625, 0.25, 0.375, 0.25, 0.375, 0.25, 0.625, 0.25, 0.625, 0.5, 0.375, 0.5, 0.375, 0.5, 0.625, 0.5, 0.625, 0.75, 0.375, 0.75, 0.375, 0.75, 0.625, 0.75, 0.625, 1.0, 0.375, 1.0, 0.125, 0.5, 0.375, 0.5, 0.375, 0.75, 0.125, 0.75, 0.625, 0.5, 0.875, 0.5, 0.875, 0.75, 0.625, 0.75, 0.375, 0.0, 0.625, 0.0, 0.625, 0.25, 0.375, 0.25, 0.375, 0.25, 0.625, 0.25, 0.625, 0.5, 0.375, 0.5, 0.375, 0.5, 0.625, 0.5, 0.625, 0.75, 0.375, 0.75, 0.375, 0.75, 0.625, 0.75, 0.625, 1.0, 0.375, 1.0, 0.125, 0.5, 0.375, 0.5, 0.375, 0.75, 0.125, 0.75, 0.625, 0.5, 0.875, 0.5, 0.875, 0.75, 0.625, 0.75, 0.375, 0.0, 0.625, 0.0, 0.625, 0.25, 0.375, 0.25, 0.375, 0.25, 0.625, 0.25, 0.625, 0.5, 0.375, 0.5, 0.375, 0.5, 0.625, 0.5, 0.625, 0.75, 0.375, 0.75, 0.375, 0.75, 0.625, 0.75, 0.625, 1.0, 0.375, 1.0, 0.125, 0.5, 0.375, 0.5, 0.375, 0.75, 0.125, 0.75, 0.625, 0.5, 0.875, 0.5, 0.875, 0.75, 0.625, 0.75, 0.375, 0.0, 0.375, 0.25, 0.625, 0.25, 0.625, 0.0, 0.375, 0.25, 0.375, 0.5, 0.625, 0.5, 0.625, 0.25, 0.375, 0.5, 0.375, 0.75, 0.625, 0.75, 0.625, 0.5, 0.375, 0.75, 0.375, 1.0, 0.625, 1.0, 0.625, 0.75, 0.125, 0.5, 0.125, 0.75, 0.375, 0.75, 0.375, 0.5, 0.625, 0.5, 0.625, 0.75, 0.875, 0.75, 0.875, 0.5, 0.375, 0.0, 0.375, 0.25, 0.625, 0.25, 0.625, 0.0, 0.375, 0.25, 0.375, 0.5, 0.625, 0.5, 0.625, 0.25, 0.375, 0.5, 0.375, 0.75, 0.625, 0.75, 0.625, 0.5, 0.375, 0.75, 0.375, 1.0, 0.625, 1.0, 0.625, 0.75, 0.125, 0.5, 0.125, 0.75, 0.375, 0.75, 0.375, 0.5, 0.625, 0.5, 0.625, 0.75, 0.875, 0.75, 0.875, 0.5, 0.375, 0.0, 0.375, 0.25, 0.625, 0.25, 0.625, 0.0, 0.375, 0.25, 0.375, 0.5, 0.625, 0.5, 0.625, 0.25, 0.375, 0.5, 0.375, 0.75, 0.625, 0.75, 0.625, 0.5, 0.375, 0.75, 0.375, 1.0, 0.625, 1.0, 0.625, 0.75, 0.125, 0.5, 0.125, 0.75, 0.375, 0.75, 0.375, 0.5, 0.625, 0.5, 0.625, 0.75, 0.875, 0.75, 0.875, 0.5, 0.375, 0.0, 0.375, 0.25, 0.625, 0.25, 0.625, 0.0, 0.375, 0.25, 0.375, 0.5, 0.625, 0.5, 0.625, 0.25, 0.375, 0.5, 0.375, 0.75, 0.625, 0.75, 0.625, 0.5, 0.375, 0.75, 0.375, 1.0, 0.625, 1.0, 0.625, 0.75, 0.125, 0.5, 0.125, 0.75, 0.375, 0.75, 0.375, 0.5, 0.625, 0.5, 0.625, 0.75, 0.875, 0.75, 0.875, 0.5, 0.375, 0.0, 0.375, 0.25, 0.625, 0.25, 0.625, 0.0, 0.375, 0.25, 0.375, 0.5, 0.625, 0.5, 0.625, 0.25, 0.375, 0.5, 0.375, 0.75, 0.625, 0.75, 0.625, 0.5, 0.375, 0.75, 0.375, 1.0, 0.625, 1.0, 0.625, 0.75, 0.125, 0.5, 0.125, 0.75, 0.375, 0.75, 0.375, 0.5, 0.625, 0.5, 0.625, 0.75, 0.875, 0.75, 0.875, 0.5, 0.375, 0.0, 0.375, 0.25, 0.625, 0.25, 0.625, 0.0, 0.375, 0.25, 0.375, 0.5, 0.625, 0.5, 0.625, 0.25, 0.375, 0.5, 0.375, 0.75, 0.625, 0.75, 0.625, 0.5, 0.375, 0.75, 0.375, 1.0, 0.625, 1.0, 0.625, 0.75, 0.125, 0.5, 0.125, 0.75, 0.375, 0.75, 0.375, 0.5, 0.625, 0.5, 0.625, 0.75, 0.875, 0.75, 0.875, 0.5, 0.375, 0.0, 0.375, 0.25, 0.625, 0.25, 0.625, 0.0, 0.375, 0.25, 0.375, 0.5, 0.625, 0.5, 0.625, 0.25, 0.375, 0.5, 0.375, 0.75, 0.625, 0.75, 0.625, 0.5, 0.375, 0.75, 0.375, 1.0, 0.625, 1.0, 0.625, 0.75, 0.125, 0.5, 0.125, 0.75, 0.375, 0.75, 0.375, 0.5, 0.625, 0.5, 0.625, 0.75, 0.875, 0.75, 0.875, 0.5])
me_cube_001.materials.append(mat_skin_dark)
me_cube_001.materials.append(mat_shirt_purple)
me_cube_001.materials.append(mat_trousers_slack)
me_cube_001.materials.append(mat_shirt_yellow)
me_cube_001.materials.append(mat_material)
me_cube_001.update()

# ---- objects
ob_syafiq = bpy.data.objects.new('syafiq', me_cube_022)
ob_iman = bpy.data.objects.new('iman', me_cube_001)

# ---- transforms, parenting, visibility, modifiers, constraints
ob_syafiq.location = (0.5021, -5.335, 6.848)
ob_syafiq.scale = (0.3636, 0.3636, 0.5269)
ob_iman.location = (0.5021, 4.865, 6.848)
ob_iman.scale = (0.3636, 0.3636, 0.5269)

# ---- collection membership
col_collection.objects.link(ob_syafiq)
col_collection.objects.link(ob_iman)

# ---- scene / render settings (as saved in the file)
scene.frame_start = 1; scene.frame_end = 250; scene.frame_set(0)
scene.render.engine = 'BLENDER_EEVEE_NEXT'
scene.cycles.sampling_pattern = 'TABULATED_SOBOL'
scene.view_settings.view_transform = 'Filmic'
bpy.context.view_layer.update()

# ---- added for rendering (the .blend has no active camera and no usable light): camera, sun
cam_auto = bpy.data.cameras.new('AutoCamera')
cam_auto.lens = 50.0
cam_auto.sensor_width = 36.0
cam_auto.clip_end = 1000.0
ob_auto_camera = bpy.data.objects.new('AutoCamera', cam_auto)
scene.collection.objects.link(ob_auto_camera)
ob_auto_camera.location = (19.7779, -23.0947, 18.9202)
ob_auto_camera.rotation_euler = (1.09748, -7.21219e-08, 0.694738)
scene.camera = ob_auto_camera
light_auto_sun = bpy.data.lights.new('AutoSun', 'SUN')
light_auto_sun.energy = 3.0
light_auto_sun.angle = 0.0523599
ob_auto_sun = bpy.data.objects.new('AutoSun', light_auto_sun)
scene.collection.objects.link(ob_auto_sun)
ob_auto_sun.rotation_euler = (0.872665, 0.174533, 0.523599)
bpy.context.view_layer.update()

